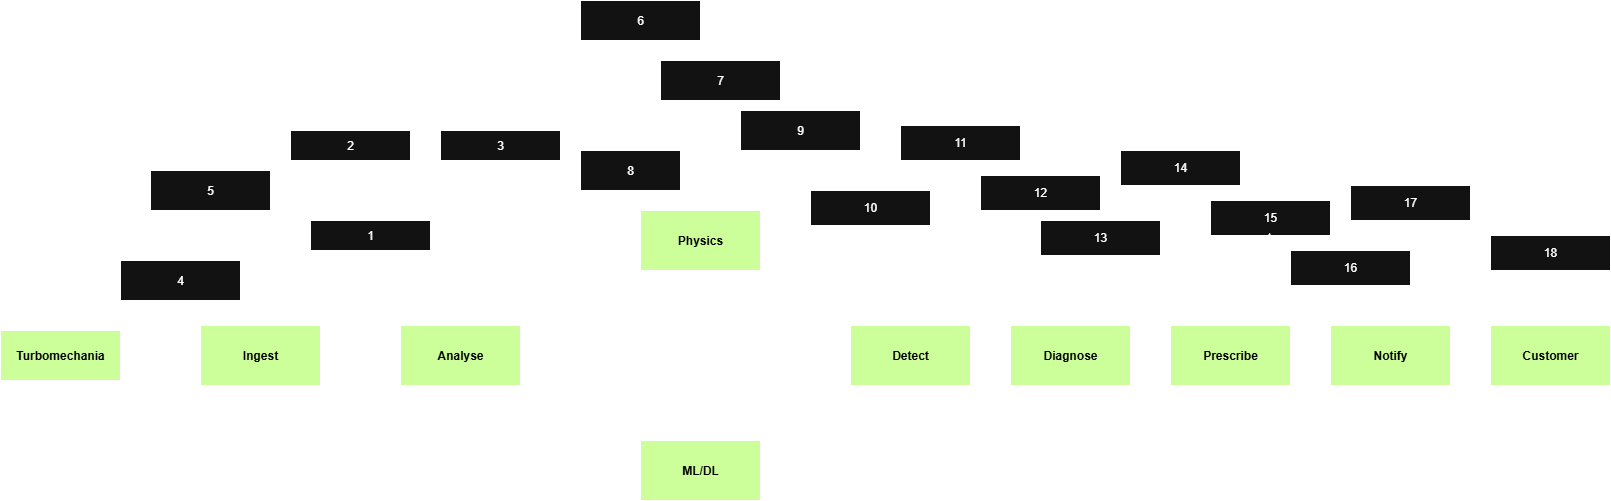

The diagram above was exported from draw.io. Its source (the exported page's mxGraphModel, read from the mxfile embedded in the PNG):
<mxGraphModel dx="2078" dy="1314" grid="1" gridSize="10" guides="1" tooltips="1" connect="1" arrows="1" fold="1" page="0" pageScale="1" pageWidth="850" pageHeight="1100" math="0" shadow="0">
  <root>
    <mxCell id="0" />
    <mxCell id="1" parent="0" />
    <mxCell id="OletH4Ezs4MhYhPgjPab-4" value="" style="edgeStyle=orthogonalEdgeStyle;rounded=0;orthogonalLoop=1;jettySize=auto;html=1;" parent="1" source="OletH4Ezs4MhYhPgjPab-1" target="OletH4Ezs4MhYhPgjPab-3" edge="1">
      <mxGeometry relative="1" as="geometry" />
    </mxCell>
    <mxCell id="OletH4Ezs4MhYhPgjPab-1" value="&lt;font style=&quot;color: light-dark(rgb(0, 0, 0), rgb(0, 0, 0));&quot;&gt;&lt;b&gt;Turbomechania&lt;/b&gt;&lt;/font&gt;" style="rounded=0;whiteSpace=wrap;html=1;fillColor=light-dark(#FFFFFF,#CCFF99);" parent="1" vertex="1">
      <mxGeometry x="-120" y="320" width="120" height="50" as="geometry" />
    </mxCell>
    <mxCell id="OletH4Ezs4MhYhPgjPab-6" value="" style="edgeStyle=orthogonalEdgeStyle;rounded=0;orthogonalLoop=1;jettySize=auto;html=1;" parent="1" source="OletH4Ezs4MhYhPgjPab-3" target="OletH4Ezs4MhYhPgjPab-5" edge="1">
      <mxGeometry relative="1" as="geometry" />
    </mxCell>
    <mxCell id="NdnKw-kjwc1Scq2QbjPv-9" style="edgeStyle=orthogonalEdgeStyle;rounded=0;orthogonalLoop=1;jettySize=auto;html=1;exitX=0;exitY=0;exitDx=0;exitDy=0;entryX=0.5;entryY=1;entryDx=0;entryDy=0;" edge="1" parent="1" source="OletH4Ezs4MhYhPgjPab-3" target="NdnKw-kjwc1Scq2QbjPv-8">
      <mxGeometry relative="1" as="geometry" />
    </mxCell>
    <mxCell id="NdnKw-kjwc1Scq2QbjPv-11" style="edgeStyle=orthogonalEdgeStyle;rounded=0;orthogonalLoop=1;jettySize=auto;html=1;exitX=0.5;exitY=0;exitDx=0;exitDy=0;entryX=0.5;entryY=1;entryDx=0;entryDy=0;" edge="1" parent="1" source="OletH4Ezs4MhYhPgjPab-3" target="NdnKw-kjwc1Scq2QbjPv-10">
      <mxGeometry relative="1" as="geometry">
        <Array as="points">
          <mxPoint x="140" y="230" />
          <mxPoint x="90" y="230" />
        </Array>
      </mxGeometry>
    </mxCell>
    <mxCell id="OletH4Ezs4MhYhPgjPab-3" value="&lt;font style=&quot;color: light-dark(rgb(0, 0, 0), rgb(0, 0, 0));&quot;&gt;&lt;b&gt;Ingest&lt;/b&gt;&lt;/font&gt;" style="whiteSpace=wrap;html=1;rounded=0;fillColor=light-dark(#FFFFFF,#CCFF99);" parent="1" vertex="1">
      <mxGeometry x="80" y="315" width="120" height="60" as="geometry" />
    </mxCell>
    <mxCell id="OletH4Ezs4MhYhPgjPab-11" style="edgeStyle=orthogonalEdgeStyle;rounded=0;orthogonalLoop=1;jettySize=auto;html=1;exitX=1;exitY=0.5;exitDx=0;exitDy=0;entryX=0;entryY=0.5;entryDx=0;entryDy=0;" parent="1" source="OletH4Ezs4MhYhPgjPab-5" target="OletH4Ezs4MhYhPgjPab-15" edge="1">
      <mxGeometry relative="1" as="geometry">
        <mxPoint x="460" y="240" as="targetPoint" />
        <Array as="points">
          <mxPoint x="460" y="345" />
          <mxPoint x="460" y="230" />
        </Array>
      </mxGeometry>
    </mxCell>
    <mxCell id="OletH4Ezs4MhYhPgjPab-12" style="edgeStyle=orthogonalEdgeStyle;rounded=0;orthogonalLoop=1;jettySize=auto;html=1;exitX=1;exitY=0.5;exitDx=0;exitDy=0;entryX=0;entryY=0.5;entryDx=0;entryDy=0;" parent="1" source="OletH4Ezs4MhYhPgjPab-5" target="OletH4Ezs4MhYhPgjPab-13" edge="1">
      <mxGeometry relative="1" as="geometry">
        <mxPoint x="460" y="450" as="targetPoint" />
      </mxGeometry>
    </mxCell>
    <mxCell id="NdnKw-kjwc1Scq2QbjPv-2" value="" style="edgeStyle=orthogonalEdgeStyle;rounded=0;orthogonalLoop=1;jettySize=auto;html=1;" edge="1" parent="1" source="OletH4Ezs4MhYhPgjPab-5" target="NdnKw-kjwc1Scq2QbjPv-1">
      <mxGeometry relative="1" as="geometry" />
    </mxCell>
    <mxCell id="NdnKw-kjwc1Scq2QbjPv-3" value="" style="edgeStyle=orthogonalEdgeStyle;rounded=0;orthogonalLoop=1;jettySize=auto;html=1;" edge="1" parent="1" source="OletH4Ezs4MhYhPgjPab-5" target="NdnKw-kjwc1Scq2QbjPv-1">
      <mxGeometry relative="1" as="geometry" />
    </mxCell>
    <mxCell id="NdnKw-kjwc1Scq2QbjPv-5" style="edgeStyle=orthogonalEdgeStyle;rounded=0;orthogonalLoop=1;jettySize=auto;html=1;exitX=0.5;exitY=0;exitDx=0;exitDy=0;entryX=0.5;entryY=1;entryDx=0;entryDy=0;" edge="1" parent="1" source="OletH4Ezs4MhYhPgjPab-5" target="NdnKw-kjwc1Scq2QbjPv-4">
      <mxGeometry relative="1" as="geometry">
        <Array as="points">
          <mxPoint x="340" y="180" />
          <mxPoint x="230" y="180" />
        </Array>
      </mxGeometry>
    </mxCell>
    <mxCell id="OletH4Ezs4MhYhPgjPab-5" value="&lt;font style=&quot;color: light-dark(rgb(0, 0, 0), rgb(0, 0, 0));&quot;&gt;&lt;b&gt;Analyse&lt;/b&gt;&lt;/font&gt;" style="whiteSpace=wrap;html=1;rounded=0;fillColor=light-dark(#FFFFFF,#CCFF99);" parent="1" vertex="1">
      <mxGeometry x="280" y="315" width="120" height="60" as="geometry" />
    </mxCell>
    <mxCell id="OletH4Ezs4MhYhPgjPab-18" style="edgeStyle=orthogonalEdgeStyle;rounded=0;orthogonalLoop=1;jettySize=auto;html=1;exitX=1;exitY=0.5;exitDx=0;exitDy=0;entryX=0;entryY=0.5;entryDx=0;entryDy=0;" parent="1" source="OletH4Ezs4MhYhPgjPab-13" target="OletH4Ezs4MhYhPgjPab-17" edge="1">
      <mxGeometry relative="1" as="geometry">
        <mxPoint x="700" y="360" as="targetPoint" />
      </mxGeometry>
    </mxCell>
    <mxCell id="OletH4Ezs4MhYhPgjPab-13" value="&lt;b&gt;&lt;font style=&quot;color: light-dark(rgb(0, 0, 0), rgb(0, 0, 0));&quot;&gt;ML/DL&lt;/font&gt;&lt;/b&gt;" style="rounded=0;whiteSpace=wrap;html=1;fillColor=light-dark(#FFFFFF,#CCFF99);" parent="1" vertex="1">
      <mxGeometry x="520" y="430" width="120" height="60" as="geometry" />
    </mxCell>
    <mxCell id="OletH4Ezs4MhYhPgjPab-16" style="edgeStyle=orthogonalEdgeStyle;rounded=0;orthogonalLoop=1;jettySize=auto;html=1;exitX=1;exitY=0.5;exitDx=0;exitDy=0;entryX=0;entryY=0.5;entryDx=0;entryDy=0;" parent="1" source="OletH4Ezs4MhYhPgjPab-15" target="OletH4Ezs4MhYhPgjPab-17" edge="1">
      <mxGeometry relative="1" as="geometry">
        <mxPoint x="680" y="340" as="targetPoint" />
      </mxGeometry>
    </mxCell>
    <mxCell id="NdnKw-kjwc1Scq2QbjPv-13" value="" style="edgeStyle=orthogonalEdgeStyle;rounded=0;orthogonalLoop=1;jettySize=auto;html=1;" edge="1" parent="1" source="OletH4Ezs4MhYhPgjPab-15" target="NdnKw-kjwc1Scq2QbjPv-12">
      <mxGeometry relative="1" as="geometry" />
    </mxCell>
    <mxCell id="NdnKw-kjwc1Scq2QbjPv-15" style="edgeStyle=orthogonalEdgeStyle;rounded=0;orthogonalLoop=1;jettySize=auto;html=1;exitX=0.5;exitY=0;exitDx=0;exitDy=0;entryX=0.5;entryY=1;entryDx=0;entryDy=0;" edge="1" parent="1" source="OletH4Ezs4MhYhPgjPab-15" target="NdnKw-kjwc1Scq2QbjPv-14">
      <mxGeometry relative="1" as="geometry" />
    </mxCell>
    <mxCell id="NdnKw-kjwc1Scq2QbjPv-17" style="edgeStyle=orthogonalEdgeStyle;rounded=0;orthogonalLoop=1;jettySize=auto;html=1;exitX=0.5;exitY=0;exitDx=0;exitDy=0;entryX=1;entryY=0.5;entryDx=0;entryDy=0;" edge="1" parent="1" source="OletH4Ezs4MhYhPgjPab-15" target="NdnKw-kjwc1Scq2QbjPv-16">
      <mxGeometry relative="1" as="geometry" />
    </mxCell>
    <mxCell id="NdnKw-kjwc1Scq2QbjPv-19" style="edgeStyle=orthogonalEdgeStyle;rounded=0;orthogonalLoop=1;jettySize=auto;html=1;exitX=0.5;exitY=0;exitDx=0;exitDy=0;entryX=0.5;entryY=1;entryDx=0;entryDy=0;" edge="1" parent="1" source="OletH4Ezs4MhYhPgjPab-15" target="NdnKw-kjwc1Scq2QbjPv-18">
      <mxGeometry relative="1" as="geometry">
        <mxPoint x="680" y="150" as="targetPoint" />
      </mxGeometry>
    </mxCell>
    <mxCell id="OletH4Ezs4MhYhPgjPab-15" value="&lt;font style=&quot;color: light-dark(rgb(0, 0, 0), rgb(0, 0, 0));&quot;&gt;&lt;b&gt;Physics&lt;/b&gt;&lt;/font&gt;" style="rounded=0;whiteSpace=wrap;html=1;fillColor=light-dark(#FFFFFF,#CCFF99);" parent="1" vertex="1">
      <mxGeometry x="520" y="200" width="120" height="60" as="geometry" />
    </mxCell>
    <mxCell id="OletH4Ezs4MhYhPgjPab-23" style="edgeStyle=orthogonalEdgeStyle;rounded=0;orthogonalLoop=1;jettySize=auto;html=1;exitX=1;exitY=0.5;exitDx=0;exitDy=0;entryX=0;entryY=0.5;entryDx=0;entryDy=0;" parent="1" source="OletH4Ezs4MhYhPgjPab-17" target="OletH4Ezs4MhYhPgjPab-19" edge="1">
      <mxGeometry relative="1" as="geometry" />
    </mxCell>
    <mxCell id="NdnKw-kjwc1Scq2QbjPv-21" value="" style="edgeStyle=orthogonalEdgeStyle;rounded=0;orthogonalLoop=1;jettySize=auto;html=1;" edge="1" parent="1" source="OletH4Ezs4MhYhPgjPab-17" target="NdnKw-kjwc1Scq2QbjPv-20">
      <mxGeometry relative="1" as="geometry" />
    </mxCell>
    <mxCell id="NdnKw-kjwc1Scq2QbjPv-23" style="edgeStyle=orthogonalEdgeStyle;rounded=0;orthogonalLoop=1;jettySize=auto;html=1;exitX=0.5;exitY=0;exitDx=0;exitDy=0;" edge="1" parent="1" source="OletH4Ezs4MhYhPgjPab-17" target="NdnKw-kjwc1Scq2QbjPv-22">
      <mxGeometry relative="1" as="geometry" />
    </mxCell>
    <mxCell id="OletH4Ezs4MhYhPgjPab-17" value="&lt;b&gt;&lt;font style=&quot;color: light-dark(rgb(0, 0, 0), rgb(0, 0, 0));&quot;&gt;Detect&lt;/font&gt;&lt;/b&gt;" style="rounded=0;whiteSpace=wrap;html=1;fillColor=light-dark(#FFFFFF,#CCFF99);" parent="1" vertex="1">
      <mxGeometry x="730" y="315" width="120" height="60" as="geometry" />
    </mxCell>
    <mxCell id="OletH4Ezs4MhYhPgjPab-24" style="edgeStyle=orthogonalEdgeStyle;rounded=0;orthogonalLoop=1;jettySize=auto;html=1;exitX=1;exitY=0.5;exitDx=0;exitDy=0;entryX=0;entryY=0.5;entryDx=0;entryDy=0;" parent="1" source="OletH4Ezs4MhYhPgjPab-19" target="OletH4Ezs4MhYhPgjPab-20" edge="1">
      <mxGeometry relative="1" as="geometry" />
    </mxCell>
    <mxCell id="NdnKw-kjwc1Scq2QbjPv-27" style="edgeStyle=orthogonalEdgeStyle;rounded=0;orthogonalLoop=1;jettySize=auto;html=1;exitX=0.5;exitY=0;exitDx=0;exitDy=0;entryX=0.25;entryY=1;entryDx=0;entryDy=0;" edge="1" parent="1" source="OletH4Ezs4MhYhPgjPab-19" target="NdnKw-kjwc1Scq2QbjPv-25">
      <mxGeometry relative="1" as="geometry" />
    </mxCell>
    <mxCell id="OletH4Ezs4MhYhPgjPab-19" value="&lt;b&gt;&lt;font style=&quot;color: light-dark(rgb(0, 0, 0), rgb(0, 0, 0));&quot;&gt;Diagnose&lt;/font&gt;&lt;/b&gt;" style="rounded=0;whiteSpace=wrap;html=1;fillColor=light-dark(#FFFFFF,#CCFF99);" parent="1" vertex="1">
      <mxGeometry x="890" y="315" width="120" height="60" as="geometry" />
    </mxCell>
    <mxCell id="OletH4Ezs4MhYhPgjPab-25" style="edgeStyle=orthogonalEdgeStyle;rounded=0;orthogonalLoop=1;jettySize=auto;html=1;exitX=1;exitY=0.5;exitDx=0;exitDy=0;entryX=0;entryY=0.5;entryDx=0;entryDy=0;" parent="1" source="OletH4Ezs4MhYhPgjPab-20" target="OletH4Ezs4MhYhPgjPab-21" edge="1">
      <mxGeometry relative="1" as="geometry" />
    </mxCell>
    <mxCell id="OletH4Ezs4MhYhPgjPab-20" value="&lt;font style=&quot;color: light-dark(rgb(0, 0, 0), rgb(0, 0, 0));&quot;&gt;&lt;b&gt;Prescribe&lt;/b&gt;&lt;/font&gt;" style="rounded=0;whiteSpace=wrap;html=1;fillColor=light-dark(#FFFFFF,#CCFF99);" parent="1" vertex="1">
      <mxGeometry x="1050" y="315" width="120" height="60" as="geometry" />
    </mxCell>
    <mxCell id="OletH4Ezs4MhYhPgjPab-26" style="edgeStyle=orthogonalEdgeStyle;rounded=0;orthogonalLoop=1;jettySize=auto;html=1;exitX=1;exitY=0.5;exitDx=0;exitDy=0;" parent="1" source="OletH4Ezs4MhYhPgjPab-21" target="OletH4Ezs4MhYhPgjPab-22" edge="1">
      <mxGeometry relative="1" as="geometry" />
    </mxCell>
    <mxCell id="NdnKw-kjwc1Scq2QbjPv-33" style="edgeStyle=orthogonalEdgeStyle;rounded=0;orthogonalLoop=1;jettySize=auto;html=1;exitX=0.5;exitY=0;exitDx=0;exitDy=0;entryX=0.5;entryY=1;entryDx=0;entryDy=0;" edge="1" parent="1" source="OletH4Ezs4MhYhPgjPab-21" target="NdnKw-kjwc1Scq2QbjPv-32">
      <mxGeometry relative="1" as="geometry" />
    </mxCell>
    <mxCell id="NdnKw-kjwc1Scq2QbjPv-35" style="edgeStyle=orthogonalEdgeStyle;rounded=0;orthogonalLoop=1;jettySize=auto;html=1;exitX=0.5;exitY=0;exitDx=0;exitDy=0;entryX=0.667;entryY=1;entryDx=0;entryDy=0;entryPerimeter=0;" edge="1" parent="1" source="OletH4Ezs4MhYhPgjPab-21" target="NdnKw-kjwc1Scq2QbjPv-34">
      <mxGeometry relative="1" as="geometry">
        <Array as="points">
          <mxPoint x="1270" y="290" />
          <mxPoint x="1310" y="290" />
        </Array>
      </mxGeometry>
    </mxCell>
    <mxCell id="OletH4Ezs4MhYhPgjPab-21" value="&lt;font style=&quot;color: light-dark(rgb(0, 0, 0), rgb(0, 0, 0));&quot;&gt;&lt;b&gt;Notify&lt;/b&gt;&lt;/font&gt;" style="rounded=0;whiteSpace=wrap;html=1;fillColor=light-dark(#FFFFFF,#CCFF99);" parent="1" vertex="1">
      <mxGeometry x="1210" y="315" width="120" height="60" as="geometry" />
    </mxCell>
    <mxCell id="NdnKw-kjwc1Scq2QbjPv-37" style="edgeStyle=orthogonalEdgeStyle;rounded=0;orthogonalLoop=1;jettySize=auto;html=1;exitX=0.5;exitY=0;exitDx=0;exitDy=0;entryX=0.5;entryY=1;entryDx=0;entryDy=0;" edge="1" parent="1" source="OletH4Ezs4MhYhPgjPab-22" target="NdnKw-kjwc1Scq2QbjPv-36">
      <mxGeometry relative="1" as="geometry" />
    </mxCell>
    <mxCell id="OletH4Ezs4MhYhPgjPab-22" value="&lt;font style=&quot;color: light-dark(rgb(0, 0, 0), rgb(0, 0, 0));&quot;&gt;&lt;b&gt;Customer&lt;/b&gt;&lt;/font&gt;" style="rounded=0;whiteSpace=wrap;html=1;fillColor=light-dark(#FFFFFF,#CCFF99);" parent="1" vertex="1">
      <mxGeometry x="1370" y="315" width="120" height="60" as="geometry" />
    </mxCell>
    <mxCell id="NdnKw-kjwc1Scq2QbjPv-1" value="1" style="whiteSpace=wrap;html=1;rounded=0;" vertex="1" parent="1">
      <mxGeometry x="190" y="210" width="120" height="30" as="geometry" />
    </mxCell>
    <mxCell id="NdnKw-kjwc1Scq2QbjPv-4" value="2" style="whiteSpace=wrap;html=1;rounded=0;" vertex="1" parent="1">
      <mxGeometry x="170" y="120" width="120" height="30" as="geometry" />
    </mxCell>
    <mxCell id="NdnKw-kjwc1Scq2QbjPv-6" value="3" style="whiteSpace=wrap;html=1;rounded=0;" vertex="1" parent="1">
      <mxGeometry x="320" y="120" width="120" height="30" as="geometry" />
    </mxCell>
    <mxCell id="NdnKw-kjwc1Scq2QbjPv-7" style="edgeStyle=orthogonalEdgeStyle;rounded=0;orthogonalLoop=1;jettySize=auto;html=1;exitX=0.5;exitY=0;exitDx=0;exitDy=0;entryX=0.5;entryY=1;entryDx=0;entryDy=0;" edge="1" parent="1" source="OletH4Ezs4MhYhPgjPab-5" target="NdnKw-kjwc1Scq2QbjPv-6">
      <mxGeometry relative="1" as="geometry" />
    </mxCell>
    <mxCell id="NdnKw-kjwc1Scq2QbjPv-8" value="4" style="whiteSpace=wrap;html=1;rounded=0;" vertex="1" parent="1">
      <mxGeometry y="250" width="120" height="40" as="geometry" />
    </mxCell>
    <mxCell id="NdnKw-kjwc1Scq2QbjPv-10" value="5" style="whiteSpace=wrap;html=1;rounded=0;" vertex="1" parent="1">
      <mxGeometry x="30" y="160" width="120" height="40" as="geometry" />
    </mxCell>
    <mxCell id="NdnKw-kjwc1Scq2QbjPv-12" value="6" style="whiteSpace=wrap;html=1;rounded=0;" vertex="1" parent="1">
      <mxGeometry x="460" y="-10" width="120" height="40" as="geometry" />
    </mxCell>
    <mxCell id="NdnKw-kjwc1Scq2QbjPv-14" value="7" style="whiteSpace=wrap;html=1;rounded=0;" vertex="1" parent="1">
      <mxGeometry x="540" y="50" width="120" height="40" as="geometry" />
    </mxCell>
    <mxCell id="NdnKw-kjwc1Scq2QbjPv-16" value="8" style="whiteSpace=wrap;html=1;rounded=0;" vertex="1" parent="1">
      <mxGeometry x="460" y="140" width="100" height="40" as="geometry" />
    </mxCell>
    <mxCell id="NdnKw-kjwc1Scq2QbjPv-18" value="9" style="whiteSpace=wrap;html=1;rounded=0;" vertex="1" parent="1">
      <mxGeometry x="620" y="100" width="120" height="40" as="geometry" />
    </mxCell>
    <mxCell id="NdnKw-kjwc1Scq2QbjPv-20" value="10" style="whiteSpace=wrap;html=1;rounded=0;" vertex="1" parent="1">
      <mxGeometry x="690" y="180" width="120" height="35" as="geometry" />
    </mxCell>
    <mxCell id="NdnKw-kjwc1Scq2QbjPv-22" value="11" style="whiteSpace=wrap;html=1;rounded=0;" vertex="1" parent="1">
      <mxGeometry x="780" y="115" width="120" height="35" as="geometry" />
    </mxCell>
    <mxCell id="NdnKw-kjwc1Scq2QbjPv-24" value="13" style="whiteSpace=wrap;html=1;rounded=0;" vertex="1" parent="1">
      <mxGeometry x="920" y="210" width="120" height="35" as="geometry" />
    </mxCell>
    <mxCell id="NdnKw-kjwc1Scq2QbjPv-25" value="12" style="whiteSpace=wrap;html=1;rounded=0;" vertex="1" parent="1">
      <mxGeometry x="860" y="165" width="120" height="35" as="geometry" />
    </mxCell>
    <mxCell id="NdnKw-kjwc1Scq2QbjPv-26" style="edgeStyle=orthogonalEdgeStyle;rounded=0;orthogonalLoop=1;jettySize=auto;html=1;exitX=0.5;exitY=0;exitDx=0;exitDy=0;entryX=0.5;entryY=1;entryDx=0;entryDy=0;" edge="1" parent="1" source="OletH4Ezs4MhYhPgjPab-19" target="NdnKw-kjwc1Scq2QbjPv-24">
      <mxGeometry relative="1" as="geometry" />
    </mxCell>
    <mxCell id="NdnKw-kjwc1Scq2QbjPv-28" value="14" style="whiteSpace=wrap;html=1;rounded=0;" vertex="1" parent="1">
      <mxGeometry x="1000" y="140" width="120" height="35" as="geometry" />
    </mxCell>
    <mxCell id="NdnKw-kjwc1Scq2QbjPv-29" value="15" style="whiteSpace=wrap;html=1;rounded=0;" vertex="1" parent="1">
      <mxGeometry x="1090" y="190" width="120" height="35" as="geometry" />
    </mxCell>
    <mxCell id="NdnKw-kjwc1Scq2QbjPv-30" style="edgeStyle=orthogonalEdgeStyle;rounded=0;orthogonalLoop=1;jettySize=auto;html=1;exitX=0.5;exitY=0;exitDx=0;exitDy=0;entryX=0.461;entryY=0.993;entryDx=0;entryDy=0;entryPerimeter=0;" edge="1" parent="1" source="OletH4Ezs4MhYhPgjPab-20" target="NdnKw-kjwc1Scq2QbjPv-28">
      <mxGeometry relative="1" as="geometry" />
    </mxCell>
    <mxCell id="NdnKw-kjwc1Scq2QbjPv-31" style="edgeStyle=orthogonalEdgeStyle;rounded=0;orthogonalLoop=1;jettySize=auto;html=1;exitX=0.5;exitY=0;exitDx=0;exitDy=0;entryX=0.492;entryY=0.912;entryDx=0;entryDy=0;entryPerimeter=0;" edge="1" parent="1" source="OletH4Ezs4MhYhPgjPab-20" target="NdnKw-kjwc1Scq2QbjPv-29">
      <mxGeometry relative="1" as="geometry" />
    </mxCell>
    <mxCell id="NdnKw-kjwc1Scq2QbjPv-32" value="16" style="whiteSpace=wrap;html=1;rounded=0;" vertex="1" parent="1">
      <mxGeometry x="1170" y="240" width="120" height="35" as="geometry" />
    </mxCell>
    <mxCell id="NdnKw-kjwc1Scq2QbjPv-34" value="17" style="whiteSpace=wrap;html=1;rounded=0;" vertex="1" parent="1">
      <mxGeometry x="1230" y="175" width="120" height="35" as="geometry" />
    </mxCell>
    <mxCell id="NdnKw-kjwc1Scq2QbjPv-36" value="18" style="whiteSpace=wrap;html=1;rounded=0;" vertex="1" parent="1">
      <mxGeometry x="1370" y="225" width="120" height="35" as="geometry" />
    </mxCell>
  </root>
</mxGraphModel>